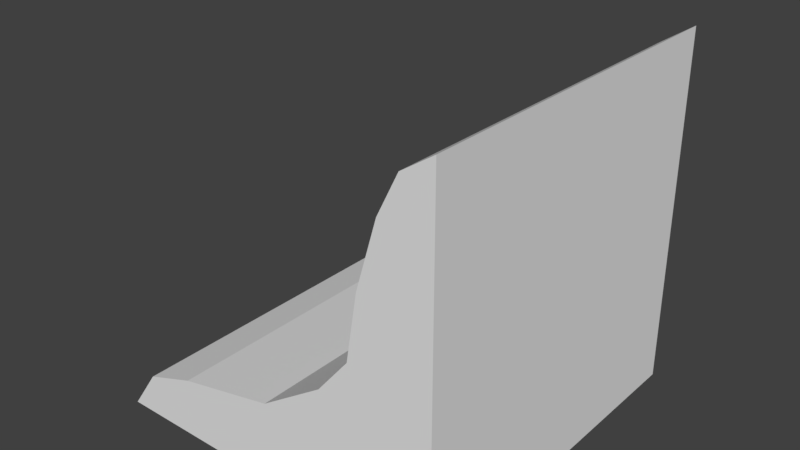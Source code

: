# Source: Tile_Ground__EarthL.blend  (saved by Blender 2.78.0; exported with 4.5.12 LTS)
import bpy
from mathutils import Matrix  # noqa: F401  (used for matrix-valued properties, if any)

bpy.ops.wm.read_factory_settings(use_empty=True)
scene = bpy.context.scene
scene.name = 'Scene'

# ---- collections
col_collection_1 = bpy.data.collections.new('Collection 1'); scene.collection.children.link(col_collection_1)

# ---- world
world_world = bpy.data.worlds.new('World'); scene.world = world_world
world_world.color = (0.05088, 0.05088, 0.05088)
world_world.use_sun_shadow = False
world_world.sun_shadow_jitter_overblur = 0.0
world_world.cycles.sampling_method = 'MANUAL'

# ---- meshes
me_cube = bpy.data.meshes.new('Cube')
me_cube.from_pydata([(-1.0, -1.0, -1.0), (0.7146, -1.0, 0.6609), (-1.0, 1.0, -1.0), (0.7146, 1.0, 0.6609), (1.0, -1.0, -1.0), (1.0, -1.0, 1.0), (1.0, 1.0, -1.0), (1.0, 1.0, 1.0), (0.0, 1.0, -1.0), (0.8267, 1.0, 0.8852), (0.0, -1.0, -1.0), (0.8267, -1.0, 0.8852), (0.6024, -1.0, 0.2864), (0.6024, 1.0, 0.2864), (0.5413, -1.0, -0.08059), (0.5413, 1.0, -0.08059), (0.368, -1.0, -0.2947), (0.368, 1.0, -0.2947), (0.01115, -1.0, -0.5393), (0.01115, 1.0, -0.5393), (-0.5495, -1.0, -0.6617), (-0.5495, 1.0, -0.6617), (-0.835, -1.0, -0.7636), (-0.835, 1.0, -0.7636)], [], [(18, 19, 21, 20), (16, 17, 19, 18), (6, 7, 5, 4), (14, 15, 17, 16), (8, 6, 4, 10), (12, 13, 15, 14), (1, 3, 13, 12), (2, 8, 10, 0), (11, 9, 3, 1), (5, 7, 9, 11), (20, 21, 23, 22), (0, 22, 23, 2), (4, 16, 18, 10), (16, 4, 14), (12, 14, 4), (1, 12, 4), (5, 11, 1, 4), (18, 20, 10), (10, 20, 22, 0), (8, 19, 17, 6), (19, 8, 21), (2, 23, 21, 8), (17, 15, 6), (15, 13, 6), (6, 9, 7), (9, 6, 3), (13, 3, 6)])
_uv = me_cube.uv_layers.new(name='UVMap')
_uv.uv.foreach_set('vector', [0.1182, 0.4268, 0.1182, 0.6208, 0.06256, 0.6208, 0.06256, 0.4268, 0.1602, 0.4268, 0.1602, 0.6208, 0.1182, 0.6208, 0.1182, 0.4268, 0.5767, 0.8082, 0.5767, 0.9841, 0.4009, 0.9841, 0.4009, 0.8082, 0.1869, 0.4268, 0.1869, 0.6208, 0.1602, 0.6208, 0.1602, 0.4268, 0.163, 0.621, 0.06985, 0.621, 0.06985, 0.4348, 0.163, 0.4348, 0.223, 0.4268, 0.223, 0.6208, 0.1869, 0.6208, 0.1869, 0.4268, 0.2698, 0.4268, 0.2698, 0.6208, 0.223, 0.6208, 0.223, 0.4268, 0.2946, 0.621, 0.163, 0.621, 0.163, 0.4348, 0.2946, 0.4348, 0.2941, 0.4268, 0.2941, 0.6208, 0.2698, 0.6208, 0.2698, 0.4268, 0.311, 0.4268, 0.311, 0.6208, 0.2941, 0.6208, 0.2941, 0.4268, 0.06256, 0.4268, 0.06256, 0.6208, 0.03316, 0.6208, 0.03316, 0.4268, 0.00519, 0.4268, 0.03316, 0.4268, 0.03316, 0.6208, 0.005189, 0.6208, 0.2923, 0.4223, 0.2243, 0.4982, 0.1859, 0.4719, 0.1847, 0.4223, 0.2243, 0.4982, 0.2923, 0.4223, 0.2429, 0.5213, 0.2495, 0.5608, 0.2429, 0.5213, 0.2923, 0.4223, 0.2616, 0.6113, 0.2495, 0.5608, 0.2923, 0.4223, 0.2923, 0.6376, 0.2736, 0.6354, 0.2616, 0.6113, 0.2923, 0.4223, 0.1859, 0.4719, 0.1255, 0.4587, 0.1847, 0.4223, 0.1847, 0.4223, 0.1255, 0.4587, 0.09477, 0.4478, 0.077, 0.4223, 0.1847, 0.4223, 0.1859, 0.4719, 0.2243, 0.4982, 0.2923, 0.4223, 0.1859, 0.4719, 0.1847, 0.4223, 0.1255, 0.4587, 0.077, 0.4223, 0.09477, 0.4478, 0.1255, 0.4587, 0.1847, 0.4223, 0.2243, 0.4982, 0.2429, 0.5213, 0.2923, 0.4223, 0.2429, 0.5213, 0.2495, 0.5608, 0.2923, 0.4223, 0.2923, 0.4223, 0.2736, 0.6354, 0.2923, 0.6376, 0.2736, 0.6354, 0.2923, 0.4223, 0.2616, 0.6113, 0.2495, 0.5608, 0.2616, 0.6113, 0.2923, 0.4223])
me_cube.use_remesh_preserve_volume = False
me_cube.use_remesh_preserve_attributes = False
me_cube.use_mirror_vertex_groups = False
me_cube.use_paint_bone_selection = False
me_cube.use_paint_mask = True
me_cube.update()

# ---- objects
ob_tile_ground_border = bpy.data.objects.new('Tile_Ground_Border', me_cube)

# ---- transforms, parenting, visibility, modifiers, constraints
ob_tile_ground_border.location = (0.0, 0.0, 0.0)
ob_tile_ground_border.lineart.crease_threshold = 0.0

# ---- collection membership
col_collection_1.objects.link(ob_tile_ground_border)

# ---- scene / render settings (as saved in the file)
scene.frame_start = 1; scene.frame_end = 250; scene.frame_set(1)
scene.render.engine = 'BLENDER_EEVEE_NEXT'
scene.render.resolution_percentage = 50
scene.render.dither_intensity = 0.0
scene.cycles.use_denoising = False
scene.cycles.samples = 128
scene.cycles.sampling_pattern = 'TABULATED_SOBOL'
scene.cycles.light_sampling_threshold = 0.0
scene.cycles.use_adaptive_sampling = False
scene.cycles.use_light_tree = False
scene.cycles.blur_glossy = 0.0
scene.cycles.sample_clamp_indirect = 0.0
scene.view_settings.view_transform = 'Standard'
bpy.context.view_layer.update()

# ---- added for rendering (the .blend has no active camera and no usable light): camera, sun
cam_auto = bpy.data.cameras.new('AutoCamera')
cam_auto.lens = 50.0
cam_auto.sensor_width = 36.0
cam_auto.clip_end = 1000.0
ob_auto_camera = bpy.data.objects.new('AutoCamera', cam_auto)
scene.collection.objects.link(ob_auto_camera)
ob_auto_camera.location = (3.20507, -3.84609, 2.56406)
ob_auto_camera.rotation_euler = (1.09748, -7.21219e-08, 0.694738)
scene.camera = ob_auto_camera
light_auto_sun = bpy.data.lights.new('AutoSun', 'SUN')
light_auto_sun.energy = 3.0
light_auto_sun.angle = 0.0523599
ob_auto_sun = bpy.data.objects.new('AutoSun', light_auto_sun)
scene.collection.objects.link(ob_auto_sun)
ob_auto_sun.rotation_euler = (0.872665, 0.174533, 0.523599)
bpy.context.view_layer.update()
